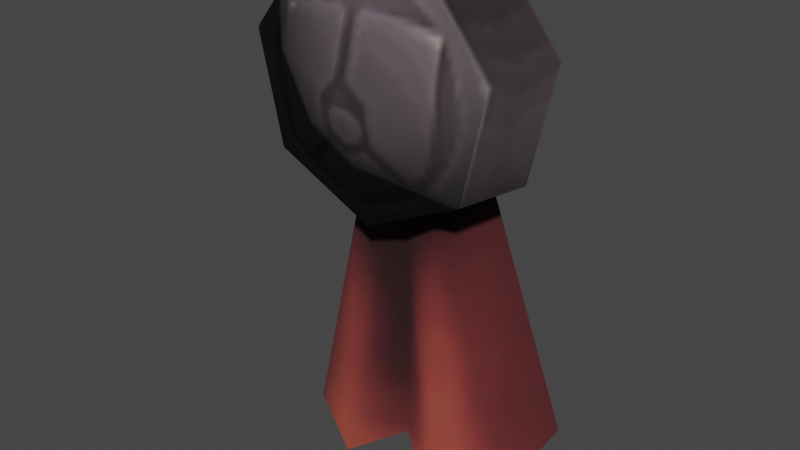 # Source: banner_hanging_holder_spiral_order.blend  (saved by Blender 3.4.6; exported with 4.5.12 LTS)
import bpy
from mathutils import Matrix  # noqa: F401  (used for matrix-valued properties, if any)

bpy.ops.wm.read_factory_settings(use_empty=True)
scene = bpy.context.scene
scene.name = 'Scene'

# ---- collections
col_collection = bpy.data.collections.new('Collection'); scene.collection.children.link(col_collection)

# ---- images (referenced by path relative to the original .blend; pixels are not part of the script)
import os
ASSET_DIR = os.environ.get("B2B_ASSET_DIR", "")  # directory of the original .blend (textures are referenced by path, not embedded)
HERE = os.path.dirname(os.path.abspath(__file__))  # packed textures are extracted next to this script under _unpacked/

def load_image(name, relpath, width, height, colorspace="sRGB"):
    """Load a texture the original file referenced (path relative to the .blend, or extracted next to this script)."""
    p = next((c for c in (os.path.join(HERE, relpath), os.path.join(ASSET_DIR, relpath)) if relpath and os.path.exists(c)), "")
    if p:
        img = bpy.data.images.load(p, check_existing=True)
        img.name = name
    else:  # same state as the original file: an image datablock whose file is absent (Cycles renders it pink)
        img = bpy.data.images.new(name, width, height)
        img.source = "FILE"
        img.filepath = "//" + (relpath or name)
    img.colorspace_settings.name = colorspace
    return img
img_image_0 = load_image('Image_0', '_unpacked/Image_0.3e68f6b3.png', 128, 128, 'sRGB')
img_image_1 = load_image('Image_1', '_unpacked/Image_1.95d706f7.png', 64, 64, 'sRGB')

# ---- materials (node trees are filled in below, after node groups)
mat_banner_hanging_spiralorder_01 = bpy.data.materials.new('banner_hanging_spiralorder_01')
mat_banner_hanging_spiralorder_01.use_backface_culling = True
mat_banner_hanging_spiralorder_01.use_transparent_shadow = False
mat_banner_hanging_spiralorder_01_clasp = bpy.data.materials.new('banner_hanging_spiralorder_01_clasp')
mat_banner_hanging_spiralorder_01_clasp.use_backface_culling = True
mat_banner_hanging_spiralorder_01_clasp.use_transparent_shadow = False

# ---- material node trees
mat_banner_hanging_spiralorder_01.use_nodes = True; mat_banner_hanging_spiralorder_01.node_tree.nodes.clear()
_N = mat_banner_hanging_spiralorder_01.node_tree.nodes; _L = mat_banner_hanging_spiralorder_01.node_tree.links
n0 = _N.new('ShaderNodeBsdfPrincipled'); n0.name = 'Principled BSDF'; n0.location = (10, 300)
n0.distribution = 'GGX'
n0.subsurface_method = 'RANDOM_WALK_SKIN'
n0.inputs[2].default_value = 1.0
n0.inputs[27].default_value = (0.0, 0.0, 0.0, 1.0)
n0.inputs[28].default_value = 1.0
n1 = _N.new('ShaderNodeOutputMaterial'); n1.name = 'Material Output'; n1.location = (320, 270)
n2 = _N.new('ShaderNodeTexImage'); n2.name = 'Image Texture'; n2.location = (-440, 210)
n2.label = 'BASE COLOR'
n2.image = img_image_0
_L.new(n0.outputs[0], n1.inputs[0])
_L.new(n2.outputs[0], n0.inputs[0])
_L.new(n2.outputs[1], n0.inputs[4])
n1.is_active_output = True
mat_banner_hanging_spiralorder_01_clasp.use_nodes = True; mat_banner_hanging_spiralorder_01_clasp.node_tree.nodes.clear()
_N = mat_banner_hanging_spiralorder_01_clasp.node_tree.nodes; _L = mat_banner_hanging_spiralorder_01_clasp.node_tree.links
n0 = _N.new('ShaderNodeBsdfPrincipled'); n0.name = 'Principled BSDF'; n0.location = (10, 300)
n0.distribution = 'GGX'
n0.subsurface_method = 'RANDOM_WALK_SKIN'
n0.inputs[2].default_value = 1.0
n0.inputs[27].default_value = (0.0, 0.0, 0.0, 1.0)
n0.inputs[28].default_value = 1.0
n1 = _N.new('ShaderNodeOutputMaterial'); n1.name = 'Material Output'; n1.location = (320, 270)
n2 = _N.new('ShaderNodeTexImage'); n2.name = 'Image Texture'; n2.location = (-440, 210)
n2.label = 'BASE COLOR'
n2.image = img_image_1
_L.new(n0.outputs[0], n1.inputs[0])
_L.new(n2.outputs[0], n0.inputs[0])
_L.new(n2.outputs[1], n0.inputs[4])
n1.is_active_output = True

# ---- world
world_world = bpy.data.worlds.new('World'); scene.world = world_world
world_world.use_nodes = True; world_world.node_tree.nodes.clear()
_N = world_world.node_tree.nodes; _L = world_world.node_tree.links
n0 = _N.new('ShaderNodeOutputWorld'); n0.name = 'World Output'; n0.location = (300, 300)
n1 = _N.new('ShaderNodeBackground'); n1.name = 'Background'; n1.location = (10, 300)
n1.inputs[0].default_value = (0.05088, 0.05088, 0.05088, 1.0)
_L.new(n1.outputs[0], n0.inputs[0])
n0.is_active_output = True
world_world.color = (0.05088, 0.05088, 0.05088)
world_world.use_sun_shadow = False
world_world.sun_shadow_jitter_overblur = 0.0

# ---- meshes
me_rsrc_world_prop_generic_interior_decor_knights_banner_hanging_s = bpy.data.meshes.new('rsrc.world.prop.generic.interior.decor.knights.banner_hanging_s')
me_rsrc_world_prop_generic_interior_decor_knights_banner_hanging_s.from_pydata([(0.075, 0.16, 0.045), (0.1726, 0.5707, -0.03514), (0.195, 0.5143, 0.06), (0.06, 0.16, -0.06), (0.075, 0.5964, -0.08625), (-3.248e-08, 0.16, -0.0375), (3.489e-08, 0.554, -0.0375), (-0.075, 0.5964, -0.08625), (-0.06, 0.16, -0.06), (-0.1726, 0.5707, -0.03514), (-0.195, 0.5143, 0.06), (-0.075, 0.16, 0.045)], [], [(0, 1, 2), (0, 3, 1), (3, 4, 1), (3, 5, 4), (5, 6, 4), (5, 7, 6), (5, 8, 7), (7, 8, 9), (8, 10, 9), (8, 11, 10)])
me_rsrc_world_prop_generic_interior_decor_knights_banner_hanging_s.polygons.foreach_set('use_smooth', [True] * 10)
_uv = me_rsrc_world_prop_generic_interior_decor_knights_banner_hanging_s.uv_layers.new(name='UVMap')
_uv.uv.foreach_set('vector', [0.645, 0.2154, 0.9696, 0.2912, 0.9119, 0.3085, 0.645, 0.2154, 0.6615, 0.2039, 0.9696, 0.2912, 0.6615, 0.2039, 0.9972, 0.2155, 0.9696, 0.2912, 0.6615, 0.2039, 0.658, 0.1573, 0.9972, 0.2155, 0.658, 0.1573, 0.9573, 0.1573, 0.9972, 0.2155, 0.658, 0.1573, 0.9972, 0.09915, 0.9573, 0.1573, 0.658, 0.1573, 0.6615, 0.1108, 0.9972, 0.09915, 0.9972, 0.09915, 0.6615, 0.1108, 0.9697, 0.0234, 0.6615, 0.1108, 0.912, 0.005883, 0.9697, 0.0234, 0.6615, 0.1108, 0.645, 0.099, 0.912, 0.005883])
me_rsrc_world_prop_generic_interior_decor_knights_banner_hanging_s.materials.append(mat_banner_hanging_spiralorder_01)
me_rsrc_world_prop_generic_interior_decor_knights_banner_hanging_s.update()
me_rsrc_world_prop_generic_interior_decor_knights_banner_hanging_s.normals_split_custom_set([tuple(v) for v in zip(*[iter([0.9502, -0.2594, -0.1728, 0.6966, -0.1726, -0.6964, 0.8824, -0.2829, -0.3759, 0.9502, -0.2594, -0.1728, 0.4315, -0.2088, -0.8776, 0.6966, -0.1726, -0.6964, 0.4315, -0.2088, -0.8776, 0.0228, -0.04696, -0.9986, 0.6966, -0.1726, -0.6964, 0.4315, -0.2088, -0.8776, 6.143e-08, -0.04172, -0.9991, 0.0228, -0.04696, -0.9986, 6.143e-08, -0.04172, -0.9991, -3.178e-07, -3.94e-09, -1.0, 0.0228, -0.04696, -0.9986, 6.143e-08, -0.04172, -0.9991, -0.0228, -0.04696, -0.9986, -3.178e-07, -3.94e-09, -1.0, 6.143e-08, -0.04172, -0.9991, -0.4097, -0.2332, -0.8819, -0.0228, -0.04696, -0.9986, -0.0228, -0.04696, -0.9986, -0.4097, -0.2332, -0.8819, -0.6956, -0.1481, -0.703, -0.4097, -0.2332, -0.8819, -0.9161, -0.2403, -0.3211, -0.6956, -0.1481, -0.703, -0.4097, -0.2332, -0.8819, -0.9403, -0.3128, -0.1343, -0.9161, -0.2403, -0.3211])] * 3)])
me_rsrc_world_prop_generic_interior_decor_knights_banner_hangi = bpy.data.meshes.new('rsrc.world.prop.generic.interior.decor.knights.banner_hangi')
me_rsrc_world_prop_generic_interior_decor_knights_banner_hangi.from_pydata([(1.068e-08, 0.2, -1.068e-08), (0.1436, 0.1146, -0.12), (0.1564, 0.1247, -2.996e-08), (0.1791, -0.04088, -0.12), (0.195, -0.0445, -2.668e-08), (-0.07972, -0.1655, -0.12), (-0.08678, -0.1802, 2.255e-08), (-0.195, -0.0445, 3.143e-08), (-0.1436, 0.1146, -0.12), (-0.1564, 0.1247, 1.664e-08), (-8.073e-09, 0.1837, -0.12), (0.0, 0.0, 0.0), (0.08678, -0.1802, -3.311e-09), (-2.533e-08, -6.89e-09, -0.17), (0.07972, -0.1655, -0.12), (-0.1791, -0.04088, -0.12)], [], [(0, 1, 10), (0, 2, 1), (2, 3, 1), (2, 4, 3), (4, 14, 3), (4, 12, 14), (12, 5, 14), (12, 6, 5), (6, 15, 5), (6, 7, 15), (7, 8, 15), (7, 9, 8), (9, 10, 8), (9, 0, 10), (11, 2, 0), (11, 0, 9), (11, 4, 2), (11, 9, 7), (11, 12, 4), (11, 7, 6), (11, 6, 12), (13, 10, 1), (13, 1, 3), (13, 8, 10), (13, 3, 14), (13, 15, 8), (13, 14, 5), (13, 5, 15)])
me_rsrc_world_prop_generic_interior_decor_knights_banner_hangi.polygons.foreach_set('use_smooth', [1, 1, 1, 1, 1, 1, 1, 1, 1, 1, 1, 1, 1, 1, 0, 0, 0, 0, 0, 0, 0, 1, 1, 1, 1, 1, 1, 1])
_uv = me_rsrc_world_prop_generic_interior_decor_knights_banner_hangi.uv_layers.new(name='UVMap')
_uv.uv.foreach_set('vector', [1.0, 2.0, 0.8064, 1.7, 0.8064, 2.0, 1.0, 2.0, 1.0, 1.702, 0.8064, 1.7, 1.0, 1.702, 0.8064, 1.412, 0.8064, 1.7, 1.0, 1.702, 1.0, 1.413, 0.8064, 1.412, 1.0, 1.413, 0.8064, 1.136, 0.8064, 1.412, 1.0, 1.413, 1.0, 1.136, 0.8064, 1.136, 1.0, 1.136, 0.8064, 0.864, 0.8064, 1.136, 1.0, 1.136, 1.0, 0.864, 0.8064, 0.864, 1.0, 0.864, 0.8064, 0.5879, 0.8064, 0.864, 1.0, 0.864, 1.0, 0.5866, 0.8064, 0.5879, 1.0, 0.5866, 0.8064, 0.2996, 0.8064, 0.5879, 1.0, 0.5866, 1.0, 0.2984, 0.8064, 0.2996, 1.0, 0.2984, 0.8064, 0.0, 0.8064, 0.2996, 1.0, 0.2984, 1.0, 0.0, 0.8064, 0.0, 0.5, -0.6225, 0.09903, -0.9422, 0.5, -1.135, 0.5, -0.6225, 0.5, -1.135, 0.901, -0.9422, 0.5, -0.6225, 0.0, -0.5083, 0.09903, -0.9422, 0.5, -0.6225, 0.901, -0.9422, 1.0, -0.5083, 0.5, -0.6225, 0.2775, -0.1604, 0.0, -0.5083, 0.5, -0.6225, 1.0, -0.5083, 0.7225, -0.1604, 0.5, -0.6225, 0.7225, -0.1604, 0.2775, -0.1604, 0.3952, 0.6336, 0.3952, 0.2298, 0.7109, 0.3818, 0.3952, 0.6336, 0.7109, 0.3818, 0.7889, 0.7235, 0.3952, 0.6336, 0.07944, 0.3818, 0.3952, 0.2298, 0.3952, 0.6336, 0.7889, 0.7235, 0.5704, 0.9975, 0.3952, 0.6336, 0.00146, 0.7235, 0.07944, 0.3818, 0.3952, 0.6336, 0.5704, 0.9975, 0.2199, 0.9975, 0.3952, 0.6336, 0.2199, 0.9975, 0.00146, 0.7235])
me_rsrc_world_prop_generic_interior_decor_knights_banner_hangi.materials.append(mat_banner_hanging_spiralorder_01_clasp)
me_rsrc_world_prop_generic_interior_decor_knights_banner_hangi.update()
me_rsrc_world_prop_generic_interior_decor_knights_banner_hangi.normals_split_custom_set([tuple(v) for v in zip(*[iter([3.69e-06, 0.9909, -0.1344, 0.7804, 0.6224, -0.05992, -6.67e-06, 0.9982, -0.05992, 3.69e-06, 0.9909, -0.1344, 0.7747, 0.6178, -0.1344, 0.7804, 0.6224, -0.05992, 0.7747, 0.6178, -0.1344, 0.9732, -0.2221, -0.05993, 0.7804, 0.6224, -0.05992, 0.7747, 0.6178, -0.1344, 0.9661, -0.2205, -0.1344, 0.9732, -0.2221, -0.05993, 0.9661, -0.2205, -0.1344, 0.4331, -0.8994, -0.05992, 0.9732, -0.2221, -0.05993, 0.9661, -0.2205, -0.1344, 0.4299, -0.8928, -0.1344, 0.4331, -0.8994, -0.05992, 0.4299, -0.8928, -0.1344, -0.4331, -0.8993, -0.05992, 0.4331, -0.8994, -0.05992, 0.4299, -0.8928, -0.1344, -0.43, -0.8928, -0.1344, -0.4331, -0.8993, -0.05992, -0.43, -0.8928, -0.1344, -0.9732, -0.2221, -0.05993, -0.4331, -0.8993, -0.05992, -0.43, -0.8928, -0.1344, -0.9661, -0.2205, -0.1344, -0.9732, -0.2221, -0.05993, -0.9661, -0.2205, -0.1344, -0.7804, 0.6224, -0.05992, -0.9732, -0.2221, -0.05993, -0.9661, -0.2205, -0.1344, -0.7747, 0.6178, -0.1344, -0.7804, 0.6224, -0.05992, -0.7747, 0.6178, -0.1344, -6.67e-06, 0.9982, -0.05992, -0.7804, 0.6224, -0.05992, -0.7747, 0.6178, -0.1344, 3.69e-06, 0.9909, -0.1344, -6.67e-06, 0.9982, -0.05992, 1.49e-07, 5.339e-08, 1.0, 1.49e-07, 5.339e-08, 1.0, 1.49e-07, 5.339e-08, 1.0, 1.49e-07, 5.338e-08, 1.0, 1.49e-07, 5.338e-08, 1.0, 1.49e-07, 5.338e-08, 1.0, 1.49e-07, 5.339e-08, 1.0, 1.49e-07, 5.339e-08, 1.0, 1.49e-07, 5.339e-08, 1.0, 1.49e-07, 5.338e-08, 1.0, 1.49e-07, 5.338e-08, 1.0, 1.49e-07, 5.338e-08, 1.0, 1.49e-07, 5.338e-08, 1.0, 1.49e-07, 5.338e-08, 1.0, 1.49e-07, 5.338e-08, 1.0, 1.49e-07, 5.339e-08, 1.0, 1.49e-07, 5.339e-08, 1.0, 1.49e-07, 5.339e-08, 1.0, 1.49e-07, 5.338e-08, 1.0, 1.49e-07, 5.338e-08, 1.0, 1.49e-07, 5.338e-08, 1.0, -1.416e-08, 7.979e-08, -1.0, -6.67e-06, 0.9982, -0.05992, 0.7804, 0.6224, -0.05992, -1.416e-08, 7.979e-08, -1.0, 0.7804, 0.6224, -0.05992, 0.9732, -0.2221, -0.05993, -1.416e-08, 7.979e-08, -1.0, -0.7804, 0.6224, -0.05992, -6.67e-06, 0.9982, -0.05992, -1.416e-08, 7.979e-08, -1.0, 0.9732, -0.2221, -0.05993, 0.4331, -0.8994, -0.05992, -1.416e-08, 7.979e-08, -1.0, -0.9732, -0.2221, -0.05993, -0.7804, 0.6224, -0.05992, -1.416e-08, 7.979e-08, -1.0, 0.4331, -0.8994, -0.05992, -0.4331, -0.8993, -0.05992, -1.416e-08, 7.979e-08, -1.0, -0.4331, -0.8993, -0.05992, -0.9732, -0.2221, -0.05993])] * 3)])

# ---- objects
ob_knights_banner_hanging_spiralorder_01_clasp_mesh_0 = bpy.data.objects.new('knights.banner_hanging_spiralorder_01_clasp-Mesh[0]', me_rsrc_world_prop_generic_interior_decor_knights_banner_hanging_s)
ob_knights_banner_hanging_spiralorder_01_clasp_mesh_1 = bpy.data.objects.new('knights.banner_hanging_spiralorder_01_clasp-Mesh[1]', me_rsrc_world_prop_generic_interior_decor_knights_banner_hangi)

# ---- transforms, parenting, visibility, modifiers, constraints
ob_knights_banner_hanging_spiralorder_01_clasp_mesh_0.location = (0.0, 0.0, 0.0)
ob_knights_banner_hanging_spiralorder_01_clasp_mesh_0.rotation_mode = 'QUATERNION'
ob_knights_banner_hanging_spiralorder_01_clasp_mesh_0.rotation_quaternion = (0.7071, -0.7071, -1.57e-16, -9.358e-24)
ob_knights_banner_hanging_spiralorder_01_clasp_mesh_1.location = (0.0, 0.0, 0.0)
ob_knights_banner_hanging_spiralorder_01_clasp_mesh_1.rotation_mode = 'QUATERNION'
ob_knights_banner_hanging_spiralorder_01_clasp_mesh_1.rotation_quaternion = (0.7071, -0.7071, -1.57e-16, -9.358e-24)

# ---- collection membership
scene.collection.objects.link(ob_knights_banner_hanging_spiralorder_01_clasp_mesh_0)
scene.collection.objects.link(ob_knights_banner_hanging_spiralorder_01_clasp_mesh_1)

# ---- scene / render settings (as saved in the file)
scene.frame_start = 1; scene.frame_end = 250; scene.frame_set(1)
scene.render.engine = 'BLENDER_EEVEE_NEXT'
scene.cycles.sampling_pattern = 'TABULATED_SOBOL'
scene.cycles.use_light_tree = False
scene.view_settings.view_transform = 'Filmic'
bpy.context.view_layer.update()

# ---- added for rendering (the .blend has no active camera and no usable light): camera, sun
cam_auto = bpy.data.cameras.new('AutoCamera')
cam_auto.lens = 50.0
cam_auto.sensor_width = 36.0
cam_auto.clip_end = 1000.0
ob_auto_camera = bpy.data.objects.new('AutoCamera', cam_auto)
scene.collection.objects.link(ob_auto_camera)
ob_auto_camera.location = (0.831709, -1.05305, 0.457274)
ob_auto_camera.rotation_euler = (1.09748, -7.21219e-08, 0.694738)
scene.camera = ob_auto_camera
light_auto_sun = bpy.data.lights.new('AutoSun', 'SUN')
light_auto_sun.energy = 3.0
light_auto_sun.angle = 0.0523599
ob_auto_sun = bpy.data.objects.new('AutoSun', light_auto_sun)
scene.collection.objects.link(ob_auto_sun)
ob_auto_sun.rotation_euler = (0.872665, 0.174533, 0.523599)
bpy.context.view_layer.update()
